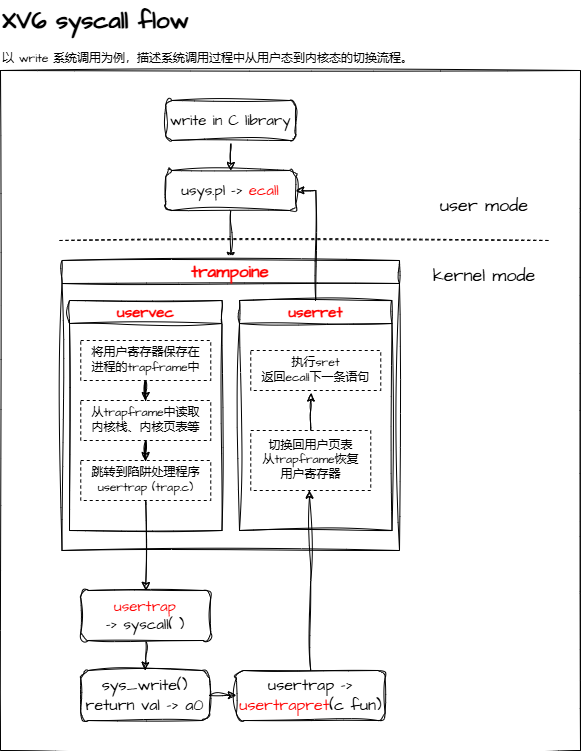

The diagram above was exported from draw.io. Its source (the exported page's mxGraphModel, read from the mxfile embedded in the PNG):
<mxGraphModel dx="1603" dy="968" grid="1" gridSize="10" guides="1" tooltips="1" connect="1" arrows="1" fold="1" page="1" pageScale="1" pageWidth="827" pageHeight="1169" math="0" shadow="0">
  <root>
    <mxCell id="0" />
    <mxCell id="1" parent="0" />
    <mxCell id="4n4Coookw_n35RpbI9xG-37" value="" style="rounded=0;whiteSpace=wrap;html=1;sketch=1;hachureGap=4;jiggle=2;curveFitting=1;fontFamily=Architects Daughter;fontSource=https%3A%2F%2Ffonts.googleapis.com%2Fcss%3Ffamily%3DArchitects%2BDaughter;" vertex="1" parent="1">
      <mxGeometry x="110" y="110" width="580" height="680" as="geometry" />
    </mxCell>
    <mxCell id="4n4Coookw_n35RpbI9xG-1" value="" style="endArrow=none;dashed=1;html=1;rounded=0;sketch=1;hachureGap=4;jiggle=2;curveFitting=1;fontFamily=Architects Daughter;fontSource=https%3A%2F%2Ffonts.googleapis.com%2Fcss%3Ffamily%3DArchitects%2BDaughter;curved=0;" edge="1" parent="1">
      <mxGeometry width="50" height="50" relative="1" as="geometry">
        <mxPoint x="169" y="280" as="sourcePoint" />
        <mxPoint x="659" y="280" as="targetPoint" />
      </mxGeometry>
    </mxCell>
    <mxCell id="4n4Coookw_n35RpbI9xG-2" value="&lt;font style=&quot;font-size: 18px;&quot;&gt;user mode&lt;/font&gt;" style="text;html=1;align=center;verticalAlign=middle;whiteSpace=wrap;rounded=0;fontFamily=Architects Daughter;fontSource=https%3A%2F%2Ffonts.googleapis.com%2Fcss%3Ffamily%3DArchitects%2BDaughter;" vertex="1" parent="1">
      <mxGeometry x="539" y="230" width="110" height="30" as="geometry" />
    </mxCell>
    <mxCell id="4n4Coookw_n35RpbI9xG-4" value="&lt;font style=&quot;font-size: 18px;&quot;&gt;kernel mode&lt;/font&gt;" style="text;html=1;align=center;verticalAlign=middle;whiteSpace=wrap;rounded=0;fontFamily=Architects Daughter;fontSource=https%3A%2F%2Ffonts.googleapis.com%2Fcss%3Ffamily%3DArchitects%2BDaughter;" vertex="1" parent="1">
      <mxGeometry x="539" y="300" width="110" height="30" as="geometry" />
    </mxCell>
    <mxCell id="4n4Coookw_n35RpbI9xG-10" style="edgeStyle=orthogonalEdgeStyle;rounded=0;sketch=1;hachureGap=4;jiggle=2;curveFitting=1;orthogonalLoop=1;jettySize=auto;html=1;exitX=0.5;exitY=1;exitDx=0;exitDy=0;entryX=0.5;entryY=0;entryDx=0;entryDy=0;fontFamily=Architects Daughter;fontSource=https%3A%2F%2Ffonts.googleapis.com%2Fcss%3Ffamily%3DArchitects%2BDaughter;" edge="1" parent="1" source="4n4Coookw_n35RpbI9xG-5" target="4n4Coookw_n35RpbI9xG-6">
      <mxGeometry relative="1" as="geometry" />
    </mxCell>
    <mxCell id="4n4Coookw_n35RpbI9xG-5" value="&lt;font style=&quot;font-size: 15px;&quot;&gt;write in C library&lt;/font&gt;" style="rounded=1;whiteSpace=wrap;html=1;sketch=1;hachureGap=4;jiggle=2;curveFitting=1;fontFamily=Architects Daughter;fontSource=https%3A%2F%2Ffonts.googleapis.com%2Fcss%3Ffamily%3DArchitects%2BDaughter;" vertex="1" parent="1">
      <mxGeometry x="275.25" y="140" width="130" height="40" as="geometry" />
    </mxCell>
    <mxCell id="4n4Coookw_n35RpbI9xG-9" style="edgeStyle=orthogonalEdgeStyle;rounded=0;sketch=1;hachureGap=4;jiggle=2;curveFitting=1;orthogonalLoop=1;jettySize=auto;html=1;entryX=0.5;entryY=0;entryDx=0;entryDy=0;fontFamily=Architects Daughter;fontSource=https%3A%2F%2Ffonts.googleapis.com%2Fcss%3Ffamily%3DArchitects%2BDaughter;" edge="1" parent="1" source="4n4Coookw_n35RpbI9xG-6" target="4n4Coookw_n35RpbI9xG-7">
      <mxGeometry relative="1" as="geometry" />
    </mxCell>
    <mxCell id="4n4Coookw_n35RpbI9xG-6" value="&lt;font style=&quot;font-size: 15px;&quot;&gt;usys.pl -&amp;gt; &lt;font color=&quot;#ff0000&quot;&gt;ecall&lt;/font&gt;&lt;/font&gt;" style="rounded=1;whiteSpace=wrap;html=1;sketch=1;hachureGap=4;jiggle=2;curveFitting=1;fontFamily=Architects Daughter;fontSource=https%3A%2F%2Ffonts.googleapis.com%2Fcss%3Ffamily%3DArchitects%2BDaughter;" vertex="1" parent="1">
      <mxGeometry x="275.25" y="210" width="130" height="40" as="geometry" />
    </mxCell>
    <mxCell id="4n4Coookw_n35RpbI9xG-7" value="&lt;font color=&quot;#ff0000&quot; style=&quot;font-size: 17px;&quot;&gt;trampoine&lt;/font&gt;" style="swimlane;whiteSpace=wrap;html=1;sketch=1;hachureGap=4;jiggle=2;curveFitting=1;fontFamily=Architects Daughter;fontSource=https%3A%2F%2Ffonts.googleapis.com%2Fcss%3Ffamily%3DArchitects%2BDaughter;startSize=23;" vertex="1" parent="1">
      <mxGeometry x="171.5" y="300" width="337.5" height="290" as="geometry" />
    </mxCell>
    <mxCell id="4n4Coookw_n35RpbI9xG-12" value="&lt;font color=&quot;#ff0000&quot; style=&quot;font-size: 15px;&quot;&gt;uservec&lt;/font&gt;" style="swimlane;whiteSpace=wrap;html=1;sketch=1;hachureGap=4;jiggle=2;curveFitting=1;fontFamily=Architects Daughter;fontSource=https%3A%2F%2Ffonts.googleapis.com%2Fcss%3Ffamily%3DArchitects%2BDaughter;" vertex="1" parent="4n4Coookw_n35RpbI9xG-7">
      <mxGeometry x="7.5" y="40" width="152.5" height="230" as="geometry" />
    </mxCell>
    <mxCell id="4n4Coookw_n35RpbI9xG-15" value="" style="edgeStyle=orthogonalEdgeStyle;rounded=0;sketch=1;hachureGap=4;jiggle=2;curveFitting=1;orthogonalLoop=1;jettySize=auto;html=1;fontFamily=Architects Daughter;fontSource=https%3A%2F%2Ffonts.googleapis.com%2Fcss%3Ffamily%3DArchitects%2BDaughter;" edge="1" parent="4n4Coookw_n35RpbI9xG-12" source="4n4Coookw_n35RpbI9xG-13" target="4n4Coookw_n35RpbI9xG-14">
      <mxGeometry relative="1" as="geometry" />
    </mxCell>
    <mxCell id="4n4Coookw_n35RpbI9xG-13" value="将用户寄存器保存在&lt;div&gt;进程的trapframe中&lt;/div&gt;" style="text;html=1;align=center;verticalAlign=middle;resizable=0;points=[];autosize=1;strokeColor=default;fillColor=none;fontFamily=Architects Daughter;fontSource=https%3A%2F%2Ffonts.googleapis.com%2Fcss%3Ffamily%3DArchitects%2BDaughter;dashed=1;" vertex="1" parent="4n4Coookw_n35RpbI9xG-12">
      <mxGeometry x="11.25" y="40" width="130" height="40" as="geometry" />
    </mxCell>
    <mxCell id="4n4Coookw_n35RpbI9xG-17" value="" style="edgeStyle=orthogonalEdgeStyle;rounded=0;sketch=1;hachureGap=4;jiggle=2;curveFitting=1;orthogonalLoop=1;jettySize=auto;html=1;fontFamily=Architects Daughter;fontSource=https%3A%2F%2Ffonts.googleapis.com%2Fcss%3Ffamily%3DArchitects%2BDaughter;" edge="1" parent="4n4Coookw_n35RpbI9xG-12" source="4n4Coookw_n35RpbI9xG-14" target="4n4Coookw_n35RpbI9xG-16">
      <mxGeometry relative="1" as="geometry" />
    </mxCell>
    <mxCell id="4n4Coookw_n35RpbI9xG-14" value="从trapframe中读取&lt;div&gt;内核栈、内核页表等&lt;/div&gt;" style="text;html=1;align=center;verticalAlign=middle;resizable=0;points=[];autosize=1;strokeColor=default;fillColor=none;fontFamily=Architects Daughter;fontSource=https%3A%2F%2Ffonts.googleapis.com%2Fcss%3Ffamily%3DArchitects%2BDaughter;dashed=1;" vertex="1" parent="4n4Coookw_n35RpbI9xG-12">
      <mxGeometry x="11.25" y="100" width="130" height="40" as="geometry" />
    </mxCell>
    <mxCell id="4n4Coookw_n35RpbI9xG-16" value="跳转到陷阱处理程序&lt;div&gt;usertrap (trap.c)&lt;/div&gt;" style="text;html=1;align=center;verticalAlign=middle;resizable=0;points=[];autosize=1;strokeColor=default;fillColor=none;fontFamily=Architects Daughter;fontSource=https%3A%2F%2Ffonts.googleapis.com%2Fcss%3Ffamily%3DArchitects%2BDaughter;dashed=1;" vertex="1" parent="4n4Coookw_n35RpbI9xG-12">
      <mxGeometry x="11.25" y="160" width="130" height="40" as="geometry" />
    </mxCell>
    <mxCell id="4n4Coookw_n35RpbI9xG-26" value="&lt;font color=&quot;#ff0000&quot; style=&quot;font-size: 15px;&quot;&gt;userret&lt;/font&gt;" style="swimlane;whiteSpace=wrap;html=1;sketch=1;hachureGap=4;jiggle=2;curveFitting=1;fontFamily=Architects Daughter;fontSource=https%3A%2F%2Ffonts.googleapis.com%2Fcss%3Ffamily%3DArchitects%2BDaughter;startSize=23;" vertex="1" parent="4n4Coookw_n35RpbI9xG-7">
      <mxGeometry x="177.5" y="40" width="152.5" height="230" as="geometry" />
    </mxCell>
    <mxCell id="4n4Coookw_n35RpbI9xG-30" value="执行sret&lt;div&gt;返回ecall下一条语句&lt;/div&gt;" style="text;html=1;align=center;verticalAlign=middle;resizable=0;points=[];autosize=1;strokeColor=default;fillColor=none;fontFamily=Architects Daughter;fontSource=https%3A%2F%2Ffonts.googleapis.com%2Fcss%3Ffamily%3DArchitects%2BDaughter;dashed=1;" vertex="1" parent="4n4Coookw_n35RpbI9xG-26">
      <mxGeometry x="11.25" y="50" width="130" height="40" as="geometry" />
    </mxCell>
    <mxCell id="4n4Coookw_n35RpbI9xG-31" value="切换回用户页表&lt;div&gt;从trapframe恢复&lt;/div&gt;&lt;div&gt;用户寄存器&lt;/div&gt;" style="text;html=1;align=center;verticalAlign=middle;resizable=0;points=[];autosize=1;strokeColor=default;fillColor=none;fontFamily=Architects Daughter;fontSource=https%3A%2F%2Ffonts.googleapis.com%2Fcss%3Ffamily%3DArchitects%2BDaughter;dashed=1;" vertex="1" parent="4n4Coookw_n35RpbI9xG-26">
      <mxGeometry x="11.25" y="130" width="120" height="60" as="geometry" />
    </mxCell>
    <mxCell id="4n4Coookw_n35RpbI9xG-35" style="edgeStyle=orthogonalEdgeStyle;rounded=0;sketch=1;hachureGap=4;jiggle=2;curveFitting=1;orthogonalLoop=1;jettySize=auto;html=1;entryX=0.464;entryY=1.063;entryDx=0;entryDy=0;entryPerimeter=0;fontFamily=Architects Daughter;fontSource=https%3A%2F%2Ffonts.googleapis.com%2Fcss%3Ffamily%3DArchitects%2BDaughter;" edge="1" parent="4n4Coookw_n35RpbI9xG-26" source="4n4Coookw_n35RpbI9xG-31" target="4n4Coookw_n35RpbI9xG-30">
      <mxGeometry relative="1" as="geometry" />
    </mxCell>
    <mxCell id="4n4Coookw_n35RpbI9xG-23" value="" style="edgeStyle=orthogonalEdgeStyle;rounded=0;sketch=1;hachureGap=4;jiggle=2;curveFitting=1;orthogonalLoop=1;jettySize=auto;html=1;fontFamily=Architects Daughter;fontSource=https%3A%2F%2Ffonts.googleapis.com%2Fcss%3Ffamily%3DArchitects%2BDaughter;" edge="1" parent="1" source="4n4Coookw_n35RpbI9xG-19" target="4n4Coookw_n35RpbI9xG-22">
      <mxGeometry relative="1" as="geometry" />
    </mxCell>
    <mxCell id="4n4Coookw_n35RpbI9xG-19" value="&lt;font color=&quot;#ff0000&quot; style=&quot;font-size: 15px;&quot;&gt;usertrap&lt;/font&gt;&lt;div&gt;&lt;font style=&quot;font-size: 15px;&quot;&gt;-&amp;gt; syscall( )&lt;/font&gt;&lt;/div&gt;" style="rounded=1;whiteSpace=wrap;html=1;sketch=1;hachureGap=4;jiggle=2;curveFitting=1;fontFamily=Architects Daughter;fontSource=https%3A%2F%2Ffonts.googleapis.com%2Fcss%3Ffamily%3DArchitects%2BDaughter;" vertex="1" parent="1">
      <mxGeometry x="190.25" y="630" width="130" height="50" as="geometry" />
    </mxCell>
    <mxCell id="4n4Coookw_n35RpbI9xG-21" style="edgeStyle=orthogonalEdgeStyle;rounded=0;sketch=1;hachureGap=4;jiggle=2;curveFitting=1;orthogonalLoop=1;jettySize=auto;html=1;entryX=0.5;entryY=0;entryDx=0;entryDy=0;fontFamily=Architects Daughter;fontSource=https%3A%2F%2Ffonts.googleapis.com%2Fcss%3Ffamily%3DArchitects%2BDaughter;" edge="1" parent="1" source="4n4Coookw_n35RpbI9xG-16" target="4n4Coookw_n35RpbI9xG-19">
      <mxGeometry relative="1" as="geometry" />
    </mxCell>
    <mxCell id="4n4Coookw_n35RpbI9xG-32" style="edgeStyle=orthogonalEdgeStyle;rounded=0;sketch=1;hachureGap=4;jiggle=2;curveFitting=1;orthogonalLoop=1;jettySize=auto;html=1;exitX=1;exitY=0.5;exitDx=0;exitDy=0;entryX=0;entryY=0.5;entryDx=0;entryDy=0;fontFamily=Architects Daughter;fontSource=https%3A%2F%2Ffonts.googleapis.com%2Fcss%3Ffamily%3DArchitects%2BDaughter;" edge="1" parent="1" source="4n4Coookw_n35RpbI9xG-22" target="4n4Coookw_n35RpbI9xG-24">
      <mxGeometry relative="1" as="geometry" />
    </mxCell>
    <mxCell id="4n4Coookw_n35RpbI9xG-22" value="&lt;font style=&quot;font-size: 16px;&quot;&gt;sys_write()&lt;/font&gt;&lt;div&gt;&lt;font style=&quot;font-size: 16px;&quot;&gt;return val -&amp;gt; a0&lt;/font&gt;&lt;/div&gt;" style="whiteSpace=wrap;html=1;fontFamily=Architects Daughter;rounded=1;sketch=1;hachureGap=4;jiggle=2;curveFitting=1;fontSource=https%3A%2F%2Ffonts.googleapis.com%2Fcss%3Ffamily%3DArchitects%2BDaughter;" vertex="1" parent="1">
      <mxGeometry x="190.25" y="710" width="128.75" height="50" as="geometry" />
    </mxCell>
    <mxCell id="4n4Coookw_n35RpbI9xG-24" value="&lt;span style=&quot;font-size: 16px;&quot;&gt;usertrap -&amp;gt; &lt;font color=&quot;#ff0000&quot;&gt;usertrapret&lt;/font&gt;(c fun)&lt;/span&gt;" style="whiteSpace=wrap;html=1;fontFamily=Architects Daughter;rounded=1;sketch=1;hachureGap=4;jiggle=2;curveFitting=1;fontSource=https%3A%2F%2Ffonts.googleapis.com%2Fcss%3Ffamily%3DArchitects%2BDaughter;" vertex="1" parent="1">
      <mxGeometry x="345.88" y="710" width="148.75" height="50" as="geometry" />
    </mxCell>
    <mxCell id="4n4Coookw_n35RpbI9xG-33" style="edgeStyle=orthogonalEdgeStyle;rounded=0;sketch=1;hachureGap=4;jiggle=2;curveFitting=1;orthogonalLoop=1;jettySize=auto;html=1;exitX=0.5;exitY=0;exitDx=0;exitDy=0;entryX=0.489;entryY=0.995;entryDx=0;entryDy=0;entryPerimeter=0;fontFamily=Architects Daughter;fontSource=https%3A%2F%2Ffonts.googleapis.com%2Fcss%3Ffamily%3DArchitects%2BDaughter;" edge="1" parent="1" source="4n4Coookw_n35RpbI9xG-24" target="4n4Coookw_n35RpbI9xG-31">
      <mxGeometry relative="1" as="geometry" />
    </mxCell>
    <mxCell id="4n4Coookw_n35RpbI9xG-36" style="edgeStyle=orthogonalEdgeStyle;rounded=0;sketch=1;hachureGap=4;jiggle=2;curveFitting=1;orthogonalLoop=1;jettySize=auto;html=1;entryX=1;entryY=0.5;entryDx=0;entryDy=0;fontFamily=Architects Daughter;fontSource=https%3A%2F%2Ffonts.googleapis.com%2Fcss%3Ffamily%3DArchitects%2BDaughter;" edge="1" parent="1" source="4n4Coookw_n35RpbI9xG-26" target="4n4Coookw_n35RpbI9xG-6">
      <mxGeometry relative="1" as="geometry" />
    </mxCell>
    <mxCell id="4n4Coookw_n35RpbI9xG-38" value="&lt;h1 style=&quot;margin-top: 0px;&quot;&gt;XV6 syscall flow&lt;/h1&gt;&lt;p&gt;以 write 系统调用为例，描述系统调用过程中从用户态到内核态的切换流程。&lt;/p&gt;" style="text;html=1;whiteSpace=wrap;overflow=hidden;rounded=0;fontFamily=Architects Daughter;fontSource=https%3A%2F%2Ffonts.googleapis.com%2Fcss%3Ffamily%3DArchitects%2BDaughter;" vertex="1" parent="1">
      <mxGeometry x="110" y="40" width="570" height="80" as="geometry" />
    </mxCell>
  </root>
</mxGraphModel>